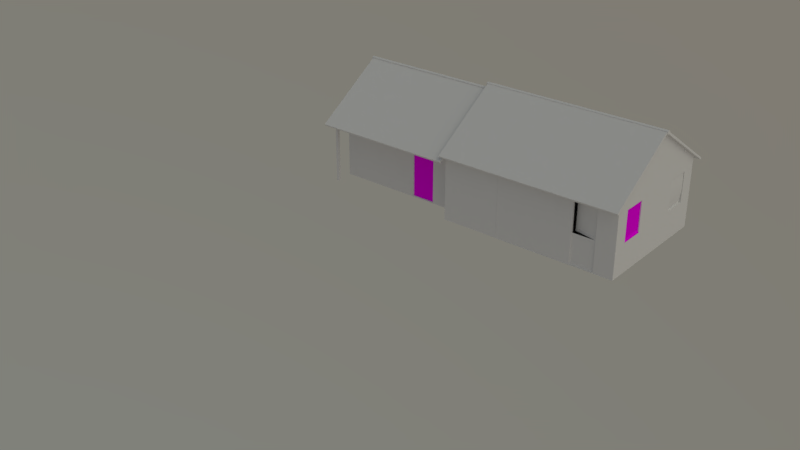 # Source: 10_casa.blend  (saved by Blender 2.79.0; exported with 4.5.12 LTS)
import bpy
from mathutils import Matrix  # noqa: F401  (used for matrix-valued properties, if any)

bpy.ops.wm.read_factory_settings(use_empty=True)
scene = bpy.context.scene
scene.name = 'Scene'

# ---- collections
col_collection_1 = bpy.data.collections.new('Collection 1'); scene.collection.children.link(col_collection_1)
col_collection_1.hide_render = True
col_collection_1.hide_viewport = True
col_collection_2 = bpy.data.collections.new('Collection 2'); scene.collection.children.link(col_collection_2)
col_collection_3 = bpy.data.collections.new('Collection 3'); scene.collection.children.link(col_collection_3)
col_collection_3.hide_render = True
col_collection_3.hide_viewport = True

# ---- images (referenced by path relative to the original .blend; pixels are not part of the script)
import os
ASSET_DIR = os.environ.get("B2B_ASSET_DIR", "")  # directory of the original .blend (textures are referenced by path, not embedded)
HERE = os.path.dirname(os.path.abspath(__file__))  # packed textures are extracted next to this script under _unpacked/

def load_image(name, relpath, width, height, colorspace="sRGB"):
    """Load a texture the original file referenced (path relative to the .blend, or extracted next to this script)."""
    p = next((c for c in (os.path.join(HERE, relpath), os.path.join(ASSET_DIR, relpath)) if relpath and os.path.exists(c)), "")
    if p:
        img = bpy.data.images.load(p, check_existing=True)
        img.name = name
    else:  # same state as the original file: an image datablock whose file is absent (Cycles renders it pink)
        img = bpy.data.images.new(name, width, height)
        img.source = "FILE"
        img.filepath = "//" + (relpath or name)
    img.colorspace_settings.name = colorspace
    return img
img_portas_atlas_c_pia_png_001 = load_image('portas_atlas cópia.png.001', 'portas_atlas cópia.png', 1024, 1024, 'sRGB')
img_portas_atlas_c_pia_png_002 = load_image('portas_atlas cópia.png.002', 'portas_atlas cópia.png', 1024, 1024, 'sRGB')

# ---- materials (node trees are filled in below, after node groups)
mat_material_002 = bpy.data.materials.new('Material.002')
mat_material_002.alpha_threshold = 0.0
mat_material_002.roughness = 0.5
mat_material_002.line_color = (0.0, 0.0, 0.0, 1.0)
mat_material_003 = bpy.data.materials.new('Material.003')
mat_material_003.alpha_threshold = 0.0
mat_material_003.roughness = 0.5
mat_material_003.line_color = (0.0, 0.0, 0.0, 1.0)
mat_material_005 = bpy.data.materials.new('Material.005')
mat_material_005.alpha_threshold = 0.0
mat_material_005.roughness = 0.5
mat_material_005.line_color = (0.0, 0.0, 0.0, 1.0)

# ---- material node trees
mat_material_002.use_nodes = True; mat_material_002.node_tree.nodes.clear()
_N = mat_material_002.node_tree.nodes; _L = mat_material_002.node_tree.links
n0 = _N.new('ShaderNodeOutputMaterial'); n0.name = 'Material Output'; n0.location = (300, 300)
n1 = _N.new('ShaderNodeBsdfDiffuse'); n1.name = 'Diffuse BSDF'; n1.location = (10, 300)
_L.new(n1.outputs[0], n0.inputs[0])
n0.is_active_output = True
mat_material_003.use_nodes = True; mat_material_003.node_tree.nodes.clear()
_N = mat_material_003.node_tree.nodes; _L = mat_material_003.node_tree.links
n0 = _N.new('ShaderNodeOutputMaterial'); n0.name = 'Material Output'; n0.location = (300, 300)
n1 = _N.new('ShaderNodeBsdfDiffuse'); n1.name = 'Diffuse BSDF'; n1.location = (10, 300)
n2 = _N.new('ShaderNodeTexImage'); n2.name = 'Image Texture'; n2.location = (-276, 255)
n2.width = 140
n2.image = img_portas_atlas_c_pia_png_001
_L.new(n1.outputs[0], n0.inputs[0])
_L.new(n2.outputs[0], n1.inputs[0])
n0.is_active_output = True
mat_material_005.use_nodes = True; mat_material_005.node_tree.nodes.clear()
_N = mat_material_005.node_tree.nodes; _L = mat_material_005.node_tree.links
n0 = _N.new('ShaderNodeOutputMaterial'); n0.name = 'Material Output'; n0.location = (300, 300)
n1 = _N.new('ShaderNodeBsdfDiffuse'); n1.name = 'Diffuse BSDF'; n1.location = (10, 300)
n2 = _N.new('ShaderNodeTexImage'); n2.name = 'Image Texture'; n2.location = (-276, 255)
n2.width = 140
n2.image = img_portas_atlas_c_pia_png_002
_L.new(n1.outputs[0], n0.inputs[0])
_L.new(n2.outputs[0], n1.inputs[0])
n0.is_active_output = True

# ---- world
world_world = bpy.data.worlds.new('World'); scene.world = world_world
world_world.use_nodes = True; world_world.node_tree.nodes.clear()
_N = world_world.node_tree.nodes; _L = world_world.node_tree.links
n0 = _N.new('ShaderNodeOutputWorld'); n0.name = 'World Output'; n0.location = (300, 300)
n1 = _N.new('ShaderNodeBackground'); n1.name = 'Background'; n1.location = (10, 300)
n2 = _N.new('ShaderNodeTexSky'); n2.name = 'Sky Texture'; n2.location = (-190, 300)
n2.sky_type = 'HOSEK_WILKIE'
n2.sun_direction = (0.5, -0.05517, 0.8643)
n2.turbidity = 10.0
n2.ground_albedo = 0.6286
n2.sun_elevation = 1.571
_L.new(n1.outputs[0], n0.inputs[0])
_L.new(n2.outputs[0], n1.inputs[0])
n0.is_active_output = True
world_world.color = (0.05088, 0.05088, 0.05088)
world_world.use_sun_shadow = False
world_world.sun_shadow_jitter_overblur = 0.0
world_world.cycles.sampling_method = 'MANUAL'

# ---- meshes
me_plane_010 = bpy.data.meshes.new('Plane.010')
me_plane_010.from_pydata([(3.784, -2.49, -0.5229), (3.784, -2.463, -0.576), (-2.385, -2.463, -0.576), (-2.385, -2.49, -0.5229), (3.784, -4.768e-07, 1.055), (-2.385, -7.153e-07, 1.055), (3.784, 1.192e-07, 1.143), (3.784, 2.49, -0.5229), (-2.385, 1.192e-07, 1.143), (3.784, 2.463, -0.576), (-2.385, 2.463, -0.576), (-2.385, 2.49, -0.5229)], [], [(0, 6, 8, 3), (4, 1, 2, 5), (1, 0, 3, 2), (7, 11, 8, 6), (4, 5, 10, 9), (9, 10, 11, 7), (5, 2, 3, 8), (10, 5, 8, 11), (6, 0, 1, 4), (7, 6, 4, 9)])
me_plane_010.materials.append(mat_material_002)
me_plane_010.use_remesh_preserve_volume = False
me_plane_010.use_remesh_preserve_attributes = False
me_plane_010.use_mirror_vertex_groups = False
me_plane_010.update()
me_cube_001 = bpy.data.meshes.new('Cube.001')
me_cube_001.from_pydata([(-1.0, -1.0, 0.0), (-1.0, -1.0, 2.0), (-1.0, 1.0, 0.0), (-1.0, 1.0, 2.0), (1.0, -1.0, 0.0), (1.0, -1.0, 2.0), (1.0, 1.0, 0.0), (1.0, 1.0, 2.0)], [], [(0, 1, 3, 2), (2, 3, 7, 6), (6, 7, 5, 4), (4, 5, 1, 0), (2, 6, 4, 0), (7, 3, 1, 5)])
me_cube_001.use_remesh_preserve_volume = False
me_cube_001.use_remesh_preserve_attributes = False
me_cube_001.use_mirror_vertex_groups = False
me_cube_001.update()
me_plane_001 = bpy.data.meshes.new('Plane.001')
me_plane_001.from_pydata([(-0.6, 0.0, -0.8), (0.6, 0.0, -0.8), (-0.6, 0.0, 0.8), (0.6, 0.0, 0.8), (0.0, 0.0, 0.8), (-0.574, 0.0, 0.774), (-0.574, 0.0, -0.774), (0.0, 0.0, -0.774), (0.574, 0.0, -0.774), (0.574, 0.0, 0.774), (0.0, 0.0, 0.774), (-0.574, 0.05026, 0.774), (-0.574, 0.05026, -0.774), (0.0, 0.05026, -0.774), (0.574, 0.05026, -0.774), (0.574, 0.05026, 0.774), (0.0, 0.05026, 0.774), (0.02141, 0.05026, -0.7526), (0.5526, 0.05026, -0.7526), (0.5526, 0.05026, 0.7526), (0.02141, 0.05026, 0.7526), (-0.5526, 0.05026, -0.7526), (-0.02141, 0.05026, -0.7526), (-0.02141, 0.05026, 0.7526), (-0.5526, 0.05026, 0.7526), (0.02141, 0.07615, -0.7526), (0.5526, 0.07615, -0.7526), (0.02141, 0.07615, 0.7526), (0.5526, 0.07615, 0.7526), (-0.5526, 0.07615, -0.7526), (-0.02141, 0.07615, -0.7526), (-0.5526, 0.07615, 0.7526), (-0.02141, 0.07615, 0.7526), (0.0, -0.02995, -0.774), (0.574, -0.02995, -0.774), (-0.574, -0.02995, -0.774), (0.0, -0.02995, -0.8), (0.6, -0.02995, -0.8), (-0.6, -0.02995, -0.8), (0.0, 0.0, -0.8166), (0.6, 0.0, -0.8166), (-0.6, 0.0, -0.8166), (0.0, -0.02995, -0.8166), (0.6, -0.02995, -0.8166), (-0.6, -0.02995, -0.8166)], [], [(6, 7, 13, 12), (7, 8, 14, 13), (6, 5, 2, 0), (37, 36, 42, 43), (9, 8, 1, 3), (5, 10, 4, 2), (8, 7, 33, 34), (10, 9, 3, 4), (17, 18, 26, 25), (23, 24, 31, 32), (8, 9, 15, 14), (5, 6, 12, 11), (9, 10, 16, 15), (10, 5, 11, 16), (13, 14, 18, 17), (14, 15, 19, 18), (15, 16, 20, 19), (16, 13, 17, 20), (12, 13, 22, 21), (13, 16, 23, 22), (16, 11, 24, 23), (11, 12, 21, 24), (25, 26, 28, 27), (29, 30, 32, 31), (24, 21, 29, 31), (19, 20, 27, 28), (20, 17, 25, 27), (22, 23, 32, 30), (21, 22, 30, 29), (18, 19, 28, 26), (34, 33, 36, 37), (33, 35, 38, 36), (1, 8, 34, 37), (7, 6, 35, 33), (6, 0, 38, 35), (1, 37, 43, 40), (39, 40, 43, 42), (41, 39, 42, 44), (38, 0, 41, 44), (36, 38, 44, 42)])
me_plane_001.use_remesh_preserve_volume = False
me_plane_001.use_remesh_preserve_attributes = False
me_plane_001.use_mirror_vertex_groups = False
me_plane_001.update()
me_plane = bpy.data.meshes.new('Plane')
me_plane.from_pydata([(-0.7, 0.0, 0.0), (0.7, 0.0, 0.0), (-0.7, 0.0, 3.0), (0.7, 0.0, 3.0), (-0.6, 0.0, 3.0), (0.6, 0.0, 3.0), (0.6, 0.0, 0.0), (-0.6, 0.0, 0.0), (-0.7, 0.0, 1.0), (0.7, 0.0, 1.0), (0.6, 0.0, 1.0), (-0.6, 0.0, 1.0), (0.7, 0.0, 2.6), (0.6, 0.0, 2.6), (-0.7, 0.0, 2.6), (-0.6, 0.0, 2.6)], [], [(1, 9, 10, 6), (13, 5, 4, 15), (14, 15, 4, 2), (10, 9, 12, 13), (6, 10, 11, 7), (7, 11, 8, 0), (8, 11, 15, 14), (13, 12, 3, 5)])
me_plane.use_remesh_preserve_volume = False
me_plane.use_remesh_preserve_attributes = False
me_plane.use_mirror_vertex_groups = False
me_plane.update()
me_plane_008 = bpy.data.meshes.new('Plane.008')
me_plane_008.from_pydata([(-4.666, -1.49, -1.578), (-4.666, -1.463, -1.631), (-9.437, -1.463, -1.631), (-9.437, -1.49, -1.578), (-4.666, 1.0, 0.0), (-9.437, 1.0, 0.0), (-4.666, 1.0, 0.08792), (-4.666, 3.49, -1.578), (-9.437, 1.0, 0.08792), (-4.666, 3.463, -1.631), (-9.437, 3.463, -1.631), (-9.437, 3.49, -1.578)], [], [(0, 6, 8, 3), (4, 1, 2, 5), (1, 0, 3, 2), (7, 11, 8, 6), (4, 5, 10, 9), (9, 10, 11, 7), (5, 2, 3, 8), (10, 5, 8, 11), (6, 0, 1, 4), (7, 6, 4, 9)])
me_plane_008.materials.append(mat_material_002)
me_plane_008.use_remesh_preserve_volume = False
me_plane_008.use_remesh_preserve_attributes = False
me_plane_008.use_mirror_vertex_groups = False
me_plane_008.update()
me_cube_005 = bpy.data.meshes.new('Cube.005')
me_cube_005.from_pydata([(2.402, -0.05838, -0.05244), (2.402, -0.05838, 0.04246), (2.402, 0.05838, -0.05244), (2.402, 0.05838, 0.04246), (2.402, 6.128e-07, -0.05244), (2.402, 6.128e-07, 0.07238), (0.0, 0.05838, 0.04246), (0.0, -0.05838, -0.05244), (0.0, 6.128e-07, 0.07238), (2.384e-07, 0.05838, -0.05244), (2.384e-07, -0.05838, 0.04246), (2.384e-07, 6.128e-07, -0.05244)], [], [(9, 6, 3, 2), (4, 5, 1, 0), (11, 4, 0, 7), (9, 2, 4, 11), (2, 3, 5, 4), (0, 1, 10, 7), (5, 8, 10, 1), (3, 6, 8, 5)])
me_cube_005.use_remesh_preserve_volume = False
me_cube_005.use_remesh_preserve_attributes = False
me_cube_005.use_mirror_vertex_groups = False
me_cube_005.update()
me_14_casa_lod0_001 = bpy.data.meshes.new('14_casa_LOD0.001')
me_14_casa_lod0_001.from_pydata([(-1.169, 1.823, 0.7893), (-0.1892, 1.823, 0.7893), (-1.169, 1.823, -1.403), (0.3108, 1.794, -0.3977), (-0.1892, 1.823, -1.403), (0.3108, 1.823, 0.6341), (1.111, 1.823, 0.6341), (0.3108, 1.794, 0.6289), (0.3108, 1.823, -0.3977), (1.111, 1.794, 0.6289), (1.111, 1.823, -0.3977), (1.111, 1.794, -0.3977), (1.111, 1.794, 0.6341), (-2.969, -0.3655, 2.238), (1.611, -1.891, 1.237), (-2.969, -1.891, 1.237), (-2.969, 1.823, 0.7893), (-2.969, 1.823, -1.403), (-2.969, -1.891, -1.403), (-0.1743, -1.891, 0.6341), (0.6257, -1.891, 0.6341), (-0.1743, -1.891, -1.366), (0.6257, -1.891, -1.366), (-0.1743, -1.856, 0.6341), (0.6257, -1.856, 0.6341), (-0.1743, -1.856, -1.366), (0.6257, -1.856, -1.366), (0.7257, -1.891, 1.237), (-0.2743, -1.891, 1.237), (-0.2743, -1.891, -1.403), (0.7257, -1.891, -1.403), (1.611, -0.3655, 2.238), (1.611, 1.823, 0.7893), (1.611, 1.823, -1.403), (1.611, -1.891, -1.403)], [], [(33, 4, 8, 10), (4, 2, 0, 1), (5, 7, 3, 8), (1, 32, 6, 5), (6, 9, 7, 5), (8, 4, 1, 5), (33, 10, 6, 32), (10, 11, 12, 6), (13, 16, 15), (29, 28, 15, 18), (15, 16, 17, 18), (2, 17, 16, 0), (27, 28, 19, 20), (21, 19, 28, 29), (30, 22, 21, 29), (20, 19, 23, 24), (19, 21, 25, 23), (21, 22, 26, 25), (22, 20, 24, 26), (30, 27, 20, 22), (34, 14, 27, 30), (31, 32, 14), (14, 32, 33, 34)])
_uv = me_14_casa_lod0_001.uv_layers.new(name='UVMap')
_uv.uv.foreach_set('vector', [0.7404, 0.01296, -0.0632, 0.04642, 0.16, 0.4618, 0.5172, 0.4618, -0.0632, 0.01296, -0.8282, 0.04642, -0.8282, 0.9917, -0.0632, 0.9917, 0.16, 0.9529, 0.16, 0.9506, 0.16, 0.4618, 0.16, 0.4618, -0.0632, 0.9917, 0.7404, 0.9917, 0.5172, 0.9529, 0.16, 0.9529, 0.5172, 0.9529, 0.5172, 0.9506, 0.16, 0.9506, 0.16, 0.9529, 0.16, 0.4618, -0.0632, 0.04642, -0.0632, 0.9917, 0.16, 0.9529, 0.7404, 0.04642, 0.5172, 0.4618, 0.5172, 0.9529, 0.7404, 0.9917, 0.5172, 0.4618, 0.5172, 0.4618, 0.5172, 0.9529, 0.5172, 0.9529, 0.7641, 0.3555, 1.363, 1.004, 0.5741, 1.004, 1.142, 0.2576, 1.142, 0.5023, 0.7404, 0.5023, 0.7404, 0.2576, 0.5741, 1.004, 1.363, 1.004, 1.363, 1.004, 0.5741, 1.004, -0.8282, 0.04642, 1.363, 1.004, 1.363, 1.004, -0.8282, 0.9917, 1.391, 0.9917, 1.126, 0.5023, 1.142, 0.5023, 1.343, 0.5023, 1.142, 0.2576, 1.142, 0.5023, 1.126, 0.5023, 1.129, 0.2576, 1.343, 0.01296, 1.343, 0.2576, 1.142, 0.2576, 1.142, 0.01296, 1.343, 0.5023, 1.142, 0.5023, 1.142, 0.5023, 1.343, 0.5023, 1.142, 0.5023, 1.142, 0.2576, 1.142, 0.2576, 1.142, 0.5023, 1.142, 0.2576, 1.343, 0.2576, 1.343, 0.2576, 1.142, 0.2576, 1.343, 0.2576, 1.343, 0.5023, 1.343, 0.5023, 1.343, 0.2576, 1.409, 0.2576, 1.393, 0.5023, 1.343, 0.5023, 1.343, 0.2576, 1.544, 0.2576, 1.544, 0.5023, 1.343, 0.5023, 1.343, 0.2576, 0.7641, 0.3555, 1.363, 1.004, 0.5741, 1.004, 0.5741, 1.004, 1.363, 1.004, 1.363, 1.004, 0.5741, 1.004])
me_14_casa_lod0_001.materials.append(None)
me_14_casa_lod0_001.materials.append(None)
me_14_casa_lod0_001.use_remesh_preserve_volume = False
me_14_casa_lod0_001.use_remesh_preserve_attributes = False
me_14_casa_lod0_001.use_mirror_vertex_groups = False
me_14_casa_lod0_001.update()
me_plane_005 = bpy.data.meshes.new('Plane.005')
me_plane_005.from_pydata([(-1.0, -3.477, 0.0), (3.038, -3.477, 0.0), (-1.0, 0.9, 0.0), (3.038, 0.9, 0.0), (-1.0, -3.477, 2.037), (-1.0, 0.9, 2.037), (-1.0, -1.288, 0.0), (3.038, -1.288, 0.0), (-1.0, -1.288, 3.641)], [], [(6, 7, 3, 2), (6, 2, 5, 8), (0, 6, 8, 4), (0, 1, 7, 6)])
me_plane_005.use_remesh_preserve_volume = False
me_plane_005.use_remesh_preserve_attributes = False
me_plane_005.use_mirror_vertex_groups = False
me_plane_005.update()
me_plane_002 = bpy.data.meshes.new('Plane.002')
me_plane_002.from_pydata([(0.00762, -0.4, 0.6815), (-0.04614, -0.4, -0.4298), (0.00762, 0.4, 0.6815), (-0.04614, 0.4, -0.4298), (0.02332, -0.4, 0.416), (0.02514, -0.4, 0.1249), (-0.003389, -0.4, -0.168), (-0.003389, 0.4, -0.168), (0.02514, 0.4, 0.1249), (0.02332, 0.4, 0.416)], [], [(6, 1, 3, 7), (0, 4, 9, 2), (4, 5, 8, 9), (5, 6, 7, 8)])
me_plane_002.polygons.foreach_set('use_smooth', [True] * 4)
me_plane_002.use_remesh_preserve_volume = False
me_plane_002.use_remesh_preserve_attributes = False
me_plane_002.use_mirror_vertex_groups = False
me_plane_002.update()
me_cube_013 = bpy.data.meshes.new('Cube.013')
me_cube_013.from_pydata([(-0.4, -0.008609, -0.9849), (-0.4, -0.008609, 1.015), (-0.4, 0.01423, -0.9849), (-0.4, 0.01423, 1.015), (-0.3554, -0.008609, -0.9849), (-0.3554, -0.008609, 0.971), (-0.3554, 0.00299, 0.971), (-0.3554, 0.00299, -0.9849), (0.4, -0.008609, -0.9849), (0.4, -0.008609, 1.015), (0.4, 0.01423, -0.9849), (0.4, 0.01423, 1.015), (0.3554, -0.008609, -0.9849), (0.3554, -0.008609, 0.971), (0.3554, 0.00299, 0.971), (0.3554, 0.00299, -0.9849)], [], [(4, 5, 1, 0), (0, 1, 3, 2), (5, 4, 7, 6), (12, 8, 9, 13), (8, 10, 11, 9), (13, 14, 15, 12), (14, 6, 7, 15), (11, 3, 1, 9), (9, 1, 5, 13), (5, 6, 14, 13), (12, 15, 7, 4)])
_uv = me_cube_013.uv_layers.new(name='UVMap')
_uv.uv.foreach_set('vector', [0.1682, 0.2011, 0.1682, 0.004432, 0.1781, 0.0, 0.1781, 0.2011, 0.1781, 0.2011, 0.1781, 0.0, 0.1832, 0.0, 0.1832, 0.2011, 0.1909, 0.1967, 0.1909, 0.0, 0.1935, 0.0, 0.1935, 0.1967, 0.009927, 0.2011, 3.981e-08, 0.2011, 0.0, 0.0, 0.009927, 0.004432, 0.1832, 0.0, 0.1883, 0.0, 0.1883, 0.2011, 0.1832, 0.2011, 0.1883, 0.0, 0.1909, 0.0, 0.1909, 0.1967, 0.1883, 0.1967, 0.3988, 0.475, 0.2126, 0.475, 0.2126, 2.783e-05, 0.3988, 2.789e-05, 0.1985, 0.0, 0.1985, 0.07599, 0.1935, 0.07599, 0.1935, 0.0, 0.0, 0.0, 0.1781, 0.0, 0.1682, 0.004432, 0.009927, 0.004432, 0.2011, 0.06752, 0.1985, 0.06752, 0.1985, 0.0, 0.2011, 0.0, 0.0, 0.0, 0.0, 0.0, 0.0, 0.0, 0.0, 0.0])
me_cube_013.materials.append(mat_material_003)
me_cube_013.use_remesh_preserve_volume = False
me_cube_013.use_remesh_preserve_attributes = False
me_cube_013.use_mirror_vertex_groups = False
me_cube_013.update()
me_cube_012 = bpy.data.meshes.new('Cube.012')
me_cube_012.from_pydata([(0.01778, -0.37, -0.3799), (0.01778, -0.37, 0.5795), (-0.02065, -0.4, -0.4171), (-0.02065, -0.4, 0.6095), (0.01778, -0.4, -0.3923), (0.01778, -0.4, 0.6095), (-0.00941, -0.37, -0.3799), (-0.00941, -0.37, 0.5795), (0.04703, -0.4, -0.3923), (0.04703, -0.4, -0.4171), (0.01778, 0.37, -0.3799), (0.01778, 0.37, 0.5795), (-0.02065, 0.4, 0.6095), (0.01778, 0.4, -0.3923), (0.01778, 0.4, 0.6095), (-0.00941, 0.37, -0.3799), (-0.00941, 0.37, 0.5795), (-0.02065, 0.4, -0.4171), (0.04703, 0.4, -0.3923), (0.04703, 0.4, -0.4171)], [], [(4, 5, 3, 2), (4, 8, 18, 13), (0, 1, 5, 4), (3, 5, 14, 12), (11, 14, 5, 1), (1, 0, 6, 7), (10, 15, 6, 0), (1, 7, 16, 11), (4, 2, 9, 8), (8, 9, 19, 18), (7, 6, 15, 16), (0, 4, 13, 10), (13, 17, 12, 14), (10, 13, 14, 11), (11, 16, 15, 10), (13, 18, 19, 17), (17, 19, 9, 2)])
_uv = me_cube_012.uv_layers.new(name='UVMap')
_uv.uv.foreach_set('vector', [0.5657, 0.2266, 0.5657, 0.2051, 0.5664, 0.2051, 0.5664, 0.2271, 0.5698, 0.2207, 0.5693, 0.2207, 0.5693, 0.2051, 0.5698, 0.2051, 0.5633, 0.2263, 0.5633, 0.2057, 0.5639, 0.2051, 0.5639, 0.2266, 0.5683, 0.2207, 0.5676, 0.2207, 0.5676, 0.2051, 0.5683, 0.2051, 0.5499, 0.2057, 0.5493, 0.2051, 0.5639, 0.2051, 0.5633, 0.2057, 0.5688, 0.2258, 0.5688, 0.2051, 0.5693, 0.2051, 0.5693, 0.2258, 0.5703, 0.2196, 0.5698, 0.2196, 0.5698, 0.2051, 0.5703, 0.2051, 0.5703, 0.2051, 0.5708, 0.2051, 0.5708, 0.2196, 0.5703, 0.2196, 0.5657, 0.2266, 0.5664, 0.2271, 0.5651, 0.2271, 0.5651, 0.2266, 0.5713, 0.2207, 0.5708, 0.2207, 0.5708, 0.2051, 0.5713, 0.2051, 0.587, 0.276, 0.587, 0.0005218, 0.4075, 0.0005218, 0.4075, 0.276, 0.5633, 0.2263, 0.5639, 0.2266, 0.5493, 0.2266, 0.5499, 0.2263, 0.5646, 0.2266, 0.5639, 0.2271, 0.5639, 0.2051, 0.5646, 0.2051, 0.5499, 0.2263, 0.5493, 0.2266, 0.5493, 0.2051, 0.5499, 0.2057, 0.5683, 0.2051, 0.5688, 0.2051, 0.5688, 0.2258, 0.5683, 0.2258, 0.5646, 0.2266, 0.5651, 0.2266, 0.5651, 0.2271, 0.5639, 0.2271, 0.5664, 0.2051, 0.5676, 0.2051, 0.5676, 0.2207, 0.5664, 0.2207])
me_cube_012.materials.append(mat_material_005)
me_cube_012.use_remesh_preserve_volume = False
me_cube_012.use_remesh_preserve_attributes = False
me_cube_012.use_mirror_vertex_groups = False
me_cube_012.update()
me_cube_008 = bpy.data.meshes.new('Cube.008')
me_cube_008.from_pydata([(0.37, 0.01778, -0.3799), (0.37, 0.01778, 0.5795), (0.4, -0.02065, -0.4171), (0.4, -0.02065, 0.6095), (0.4, 0.01778, -0.3923), (0.4, 0.01778, 0.6095), (0.37, -0.00941, -0.3799), (0.37, -0.00941, 0.5795), (0.4, 0.04703, -0.3923), (0.4, 0.04703, -0.4171), (-0.37, 0.01778, -0.3799), (-0.37, 0.01778, 0.5795), (-0.4, -0.02065, 0.6095), (-0.4, 0.01778, -0.3923), (-0.4, 0.01778, 0.6095), (-0.37, -0.00941, -0.3799), (-0.37, -0.00941, 0.5795), (-0.4, -0.02065, -0.4171), (-0.4, 0.04703, -0.3923), (-0.4, 0.04703, -0.4171)], [], [(4, 5, 3, 2), (4, 8, 18, 13), (0, 1, 5, 4), (3, 5, 14, 12), (11, 14, 5, 1), (1, 0, 6, 7), (10, 15, 6, 0), (1, 7, 16, 11), (4, 2, 9, 8), (8, 9, 19, 18), (7, 6, 15, 16), (0, 4, 13, 10), (13, 17, 12, 14), (10, 13, 14, 11), (11, 16, 15, 10), (13, 18, 19, 17), (17, 19, 9, 2)])
_uv = me_cube_008.uv_layers.new(name='UVMap')
_uv.uv.foreach_set('vector', [0.5657, 0.2266, 0.5657, 0.2051, 0.5664, 0.2051, 0.5664, 0.2271, 0.5698, 0.2207, 0.5693, 0.2207, 0.5693, 0.2051, 0.5698, 0.2051, 0.5633, 0.2263, 0.5633, 0.2057, 0.5639, 0.2051, 0.5639, 0.2266, 0.5683, 0.2207, 0.5676, 0.2207, 0.5676, 0.2051, 0.5683, 0.2051, 0.5499, 0.2057, 0.5493, 0.2051, 0.5639, 0.2051, 0.5633, 0.2057, 0.5688, 0.2258, 0.5688, 0.2051, 0.5693, 0.2051, 0.5693, 0.2258, 0.5703, 0.2196, 0.5698, 0.2196, 0.5698, 0.2051, 0.5703, 0.2051, 0.5703, 0.2051, 0.5708, 0.2051, 0.5708, 0.2196, 0.5703, 0.2196, 0.5657, 0.2266, 0.5664, 0.2271, 0.5651, 0.2271, 0.5651, 0.2266, 0.5713, 0.2207, 0.5708, 0.2207, 0.5708, 0.2051, 0.5713, 0.2051, 0.587, 0.276, 0.587, 0.0005218, 0.4075, 0.0005218, 0.4075, 0.276, 0.5633, 0.2263, 0.5639, 0.2266, 0.5493, 0.2266, 0.5499, 0.2263, 0.5646, 0.2266, 0.5639, 0.2271, 0.5639, 0.2051, 0.5646, 0.2051, 0.5499, 0.2263, 0.5493, 0.2266, 0.5493, 0.2051, 0.5499, 0.2057, 0.5683, 0.2051, 0.5688, 0.2051, 0.5688, 0.2258, 0.5683, 0.2258, 0.5646, 0.2266, 0.5651, 0.2266, 0.5651, 0.2271, 0.5639, 0.2271, 0.5664, 0.2051, 0.5676, 0.2051, 0.5676, 0.2207, 0.5664, 0.2207])
me_cube_008.materials.append(mat_material_005)
me_cube_008.use_remesh_preserve_volume = False
me_cube_008.use_remesh_preserve_attributes = False
me_cube_008.use_mirror_vertex_groups = False
me_cube_008.update()
me_cube_007 = bpy.data.meshes.new('Cube.007')
me_cube_007.from_pydata([(0.37, 0.01778, -0.3799), (0.37, 0.01778, 0.5795), (0.4, -0.02065, -0.4171), (0.4, -0.02065, 0.6095), (0.4, 0.01778, -0.3923), (0.4, 0.01778, 0.6095), (0.37, -0.00941, -0.3799), (0.37, -0.00941, 0.5795), (0.4, 0.04703, -0.3923), (0.4, 0.04703, -0.4171), (-0.37, 0.01778, -0.3799), (-0.37, 0.01778, 0.5795), (-0.4, -0.02065, 0.6095), (-0.4, 0.01778, -0.3923), (-0.4, 0.01778, 0.6095), (-0.37, -0.00941, -0.3799), (-0.37, -0.00941, 0.5795), (-0.4, -0.02065, -0.4171), (-0.4, 0.04703, -0.3923), (-0.4, 0.04703, -0.4171)], [], [(4, 5, 3, 2), (4, 8, 18, 13), (0, 1, 5, 4), (3, 5, 14, 12), (11, 14, 5, 1), (1, 0, 6, 7), (10, 15, 6, 0), (1, 7, 16, 11), (4, 2, 9, 8), (8, 9, 19, 18), (7, 6, 15, 16), (0, 4, 13, 10), (13, 17, 12, 14), (10, 13, 14, 11), (11, 16, 15, 10), (13, 18, 19, 17), (17, 19, 9, 2)])
_uv = me_cube_007.uv_layers.new(name='UVMap')
_uv.uv.foreach_set('vector', [0.5657, 0.2266, 0.5657, 0.2051, 0.5664, 0.2051, 0.5664, 0.2271, 0.5698, 0.2207, 0.5693, 0.2207, 0.5693, 0.2051, 0.5698, 0.2051, 0.5633, 0.2263, 0.5633, 0.2057, 0.5639, 0.2051, 0.5639, 0.2266, 0.5683, 0.2207, 0.5676, 0.2207, 0.5676, 0.2051, 0.5683, 0.2051, 0.5499, 0.2057, 0.5493, 0.2051, 0.5639, 0.2051, 0.5633, 0.2057, 0.5688, 0.2258, 0.5688, 0.2051, 0.5693, 0.2051, 0.5693, 0.2258, 0.5703, 0.2196, 0.5698, 0.2196, 0.5698, 0.2051, 0.5703, 0.2051, 0.5703, 0.2051, 0.5708, 0.2051, 0.5708, 0.2196, 0.5703, 0.2196, 0.5657, 0.2266, 0.5664, 0.2271, 0.5651, 0.2271, 0.5651, 0.2266, 0.5713, 0.2207, 0.5708, 0.2207, 0.5708, 0.2051, 0.5713, 0.2051, 0.587, 0.276, 0.587, 0.0005218, 0.4075, 0.0005218, 0.4075, 0.276, 0.5633, 0.2263, 0.5639, 0.2266, 0.5493, 0.2266, 0.5499, 0.2263, 0.5646, 0.2266, 0.5639, 0.2271, 0.5639, 0.2051, 0.5646, 0.2051, 0.5499, 0.2263, 0.5493, 0.2266, 0.5493, 0.2051, 0.5499, 0.2057, 0.5683, 0.2051, 0.5688, 0.2051, 0.5688, 0.2258, 0.5683, 0.2258, 0.5646, 0.2266, 0.5651, 0.2266, 0.5651, 0.2271, 0.5639, 0.2271, 0.5664, 0.2051, 0.5676, 0.2051, 0.5676, 0.2207, 0.5664, 0.2207])
me_cube_007.materials.append(mat_material_005)
me_cube_007.use_remesh_preserve_volume = False
me_cube_007.use_remesh_preserve_attributes = False
me_cube_007.use_mirror_vertex_groups = False
me_cube_007.update()
me_cube_006 = bpy.data.meshes.new('Cube.006')
me_cube_006.from_pydata([(0.37, 0.01778, -0.3799), (0.37, 0.01778, 0.5795), (0.4, -0.02065, -0.4171), (0.4, -0.02065, 0.6095), (0.4, 0.01778, -0.3923), (0.4, 0.01778, 0.6095), (0.37, -0.00941, -0.3799), (0.37, -0.00941, 0.5795), (0.4, 0.04703, -0.3923), (0.4, 0.04703, -0.4171), (-0.37, 0.01778, -0.3799), (-0.37, 0.01778, 0.5795), (-0.4, -0.02065, 0.6095), (-0.4, 0.01778, -0.3923), (-0.4, 0.01778, 0.6095), (-0.37, -0.00941, -0.3799), (-0.37, -0.00941, 0.5795), (-0.4, -0.02065, -0.4171), (-0.4, 0.04703, -0.3923), (-0.4, 0.04703, -0.4171)], [], [(4, 5, 3, 2), (4, 8, 18, 13), (0, 1, 5, 4), (3, 5, 14, 12), (11, 14, 5, 1), (1, 0, 6, 7), (10, 15, 6, 0), (1, 7, 16, 11), (4, 2, 9, 8), (8, 9, 19, 18), (7, 6, 15, 16), (0, 4, 13, 10), (13, 17, 12, 14), (10, 13, 14, 11), (11, 16, 15, 10), (13, 18, 19, 17), (17, 19, 9, 2)])
_uv = me_cube_006.uv_layers.new(name='UVMap')
_uv.uv.foreach_set('vector', [0.5657, 0.2266, 0.5657, 0.2051, 0.5664, 0.2051, 0.5664, 0.2271, 0.5698, 0.2207, 0.5693, 0.2207, 0.5693, 0.2051, 0.5698, 0.2051, 0.5633, 0.2263, 0.5633, 0.2057, 0.5639, 0.2051, 0.5639, 0.2266, 0.5683, 0.2207, 0.5676, 0.2207, 0.5676, 0.2051, 0.5683, 0.2051, 0.5499, 0.2057, 0.5493, 0.2051, 0.5639, 0.2051, 0.5633, 0.2057, 0.5688, 0.2258, 0.5688, 0.2051, 0.5693, 0.2051, 0.5693, 0.2258, 0.5703, 0.2196, 0.5698, 0.2196, 0.5698, 0.2051, 0.5703, 0.2051, 0.5703, 0.2051, 0.5708, 0.2051, 0.5708, 0.2196, 0.5703, 0.2196, 0.5657, 0.2266, 0.5664, 0.2271, 0.5651, 0.2271, 0.5651, 0.2266, 0.5713, 0.2207, 0.5708, 0.2207, 0.5708, 0.2051, 0.5713, 0.2051, 0.587, 0.276, 0.587, 0.0005218, 0.4075, 0.0005218, 0.4075, 0.276, 0.5633, 0.2263, 0.5639, 0.2266, 0.5493, 0.2266, 0.5499, 0.2263, 0.5646, 0.2266, 0.5639, 0.2271, 0.5639, 0.2051, 0.5646, 0.2051, 0.5499, 0.2263, 0.5493, 0.2266, 0.5493, 0.2051, 0.5499, 0.2057, 0.5683, 0.2051, 0.5688, 0.2051, 0.5688, 0.2258, 0.5683, 0.2258, 0.5646, 0.2266, 0.5651, 0.2266, 0.5651, 0.2271, 0.5639, 0.2271, 0.5664, 0.2051, 0.5676, 0.2051, 0.5676, 0.2207, 0.5664, 0.2207])
me_cube_006.materials.append(mat_material_005)
me_cube_006.use_remesh_preserve_volume = False
me_cube_006.use_remesh_preserve_attributes = False
me_cube_006.use_mirror_vertex_groups = False
me_cube_006.update()
me_cube_003 = bpy.data.meshes.new('Cube.003')
me_cube_003.from_pydata([(-0.04371, -0.04371, -1.054), (-0.04371, -0.04371, 1.096), (-0.04371, 0.04371, -1.054), (-0.04371, 0.04371, 1.096), (0.04371, -0.04371, -1.054), (0.04371, -0.04371, 1.096), (0.04371, 0.04371, -1.054), (0.04371, 0.04371, 1.096)], [], [(0, 1, 3, 2), (2, 3, 7, 6), (6, 7, 5, 4), (4, 5, 1, 0), (2, 6, 4, 0), (7, 3, 1, 5)])
me_cube_003.use_remesh_preserve_volume = False
me_cube_003.use_remesh_preserve_attributes = False
me_cube_003.use_mirror_vertex_groups = False
me_cube_003.update()
me_cube_002 = bpy.data.meshes.new('Cube.002')
me_cube_002.from_pydata([(-0.04371, -0.04371, -1.096), (-0.04371, -0.04371, 1.096), (-0.04371, 0.04371, -1.096), (-0.04371, 0.04371, 1.096), (0.04371, -0.04371, -1.096), (0.04371, -0.04371, 1.096), (0.04371, 0.04371, -1.096), (0.04371, 0.04371, 1.096)], [], [(0, 1, 3, 2), (2, 3, 7, 6), (6, 7, 5, 4), (4, 5, 1, 0), (2, 6, 4, 0), (7, 3, 1, 5)])
me_cube_002.use_remesh_preserve_volume = False
me_cube_002.use_remesh_preserve_attributes = False
me_cube_002.use_mirror_vertex_groups = False
me_cube_002.update()
me_14_casa_lod0 = bpy.data.meshes.new('14_casa_LOD0')
me_14_casa_lod0.from_pydata([(4.777, -2.188, 0.7235), (0.5785, 2.188, 0.7235), (-0.7215, 2.159, -0.6486), (-0.7215, 2.188, 0.3832), (0.07849, 2.188, 0.3832), (0.5785, 2.188, -1.654), (-0.7215, 2.159, 0.378), (-0.7215, 2.188, -0.6486), (0.07849, 2.159, 0.378), (0.07849, 2.188, -0.6486), (0.07849, 2.159, -0.6486), (0.07849, 2.159, 0.3832), (2.058, 2.159, -0.6486), (1.558, 2.188, -1.654), (2.058, 2.188, 0.3832), (2.858, 2.188, 0.3832), (3.358, 2.188, -1.654), (2.058, 2.159, 0.378), (2.058, 2.188, -0.6486), (2.858, 2.159, 0.378), (2.858, 2.159, -0.6486), (3.358, 2.188, 0.7235), (-1.222, 0.0, 2.172), (-1.222, -1.525, -1.654), (-1.222, 2.188, -1.654), (-1.222, 2.188, 0.5385), (-1.222, -1.525, 0.9863), (1.558, 2.188, 0.7235), (-1.222, 2.188, 0.7235), (3.327, -2.188, -1.654), (3.327, -2.188, 0.7235), (4.127, -2.188, -1.654), (4.127, -2.188, 0.7235), (2.858, 2.159, 0.3832), (-1.222, -2.188, 0.7235), (3.327, -2.188, 0.3832), (4.127, -2.188, 0.3832), (4.777, 2.188, -1.654), (4.777, -2.188, -1.654), (-1.222, -2.188, -1.654), (3.327, -2.188, -1.617), (4.127, -2.188, -1.617), (2.858, 2.159, -0.4807), (2.858, 2.188, -0.6486), (3.327, -2.106, 0.3832), (4.127, -2.106, 0.3832), (3.327, -2.106, -1.617), (4.127, -2.106, -1.617), (4.748, -0.8883, -0.6486), (4.777, -0.8883, 0.3832), (4.777, -1.688, 0.3832), (4.748, -0.8883, 0.378), (4.777, -0.8883, -0.6486), (4.748, -1.688, 0.378), (4.748, -1.688, -0.6486), (4.748, -1.688, 0.3832), (4.748, -1.688, -0.4807), (4.777, -1.688, -0.6486), (4.704, 1.688, -0.6486), (4.777, 1.688, 0.3832), (4.777, 0.8883, 0.3832), (4.704, 1.688, 0.378), (4.777, 1.688, -0.6486), (4.704, 0.8883, 0.378), (4.704, 0.8883, -0.6486), (4.777, 2.188, 0.7235), (4.704, 0.8883, 0.3832), (4.704, 0.8883, -0.4807), (4.777, 0.8883, -0.6486), (4.777, -0.3883, 0.7235), (4.777, -0.3883, -1.654), (4.777, 0.0, 2.172), (4.777, 0.3883, 0.7235), (4.777, 0.3883, -1.654), (-1.222, 0.0007844, 2.075), (3.227, -2.188, -1.617), (3.227, -2.188, 0.7235), (3.227, -2.188, -1.654), (3.227, -2.188, 0.3832), (4.227, -2.188, -1.617), (4.227, -2.188, -1.654), (4.227, -2.188, 0.3832), (4.227, -2.188, 0.7235)], [], [(71, 0, 69), (16, 13, 18, 43), (35, 30, 76, 78), (3, 6, 2, 7), (25, 1, 4, 3), (13, 5, 1, 27), (4, 8, 6, 3), (7, 24, 25, 3), (5, 9, 4, 1), (9, 10, 11, 4), (14, 17, 12, 18), (27, 21, 15, 14), (5, 24, 7, 9), (15, 19, 17, 14), (18, 13, 27, 14), (22, 74, 26), (1, 25, 28), (26, 34, 22), (36, 32, 30, 35), (0, 82, 81), (38, 0, 81, 79), (23, 39, 34, 26), (43, 42, 33, 15), (16, 43, 15, 21), (40, 35, 78, 75), (16, 21, 65, 37), (29, 40, 75, 77), (43, 20, 42), (31, 41, 40, 29), (38, 79, 80), (36, 35, 44, 45), (35, 40, 46, 44), (40, 41, 47, 46), (41, 36, 45, 47), (38, 70, 52, 57), (49, 51, 48, 52), (69, 0, 50, 49), (50, 53, 51, 49), (52, 70, 69, 49), (57, 56, 55, 50), (38, 57, 50, 0), (57, 54, 56), (73, 37, 62, 68), (59, 61, 58, 62), (65, 72, 60, 59), (60, 63, 61, 59), (62, 37, 65, 59), (68, 67, 66, 60), (73, 68, 60, 72), (68, 64, 67), (73, 72, 69, 70), (71, 72, 65), (72, 71, 69), (74, 22, 28, 25), (75, 78, 34, 39), (78, 76, 34), (77, 75, 39), (79, 81, 36, 41), (80, 79, 41, 31), (81, 82, 32, 36), (64, 68, 62, 58)])
_uv = me_14_casa_lod0.uv_layers.new(name='UVMap')
_uv.uv.foreach_set('vector', [0.2744, 0.6797, -0.2153, 1.004, 0.5741, 1.004, 0.7404, 0.01296, -0.0632, 0.04642, 0.16, 0.4618, 0.5172, 0.4618, 1.142, 0.5023, 1.142, 0.9917, 1.125, 0.971, 1.126, 0.5023, -1.409, 0.9529, -1.409, 0.9506, -1.409, 0.4618, -1.409, 0.4618, -1.632, 0.9917, -0.8282, 0.9917, -1.051, 0.9529, -1.409, 0.9529, -0.0632, 0.01296, -0.8282, 0.04642, -0.8282, 0.9917, -0.0632, 0.9917, -1.051, 0.9529, -1.051, 0.9506, -1.409, 0.9506, -1.409, 0.9529, -1.409, 0.4618, -1.632, 0.04642, -1.632, 0.9917, -1.409, 0.9529, -0.8282, 0.04642, -1.051, 0.4618, -1.051, 0.9529, -0.8282, 0.9917, -1.051, 0.4618, -1.051, 0.4618, -1.051, 0.9529, -1.051, 0.9529, 0.16, 0.9529, 0.16, 0.9506, 0.16, 0.4618, 0.16, 0.4618, -0.0632, 0.9917, 0.7404, 0.9917, 0.5172, 0.9529, 0.16, 0.9529, -0.8282, 0.01296, -1.632, 0.04642, -1.409, 0.4618, -1.051, 0.4618, 0.5172, 0.9529, 0.5172, 0.9506, 0.16, 0.9506, 0.16, 0.9529, 0.16, 0.4618, -0.0632, 0.04642, -0.0632, 0.9917, 0.16, 0.9529, 0.7641, 0.3555, 0.8984, 1.004, 0.5741, 1.004, -0.8282, 0.9917, -1.632, 0.9917, -1.632, 0.9917, 1.544, 0.9917, -0.2153, 1.004, 0.7641, 0.3555, 1.343, 0.5023, 1.343, 0.9917, 1.142, 0.9917, 1.142, 0.5023, 1.544, 0.9917, 1.391, 0.9917, 1.393, 0.6239, 1.544, 0.2576, 1.544, 0.5023, 1.393, 0.5023, 1.409, 0.2576, 0.1435, 0.251, -0.05383, 0.251, -0.1077, 0.502, 0.287, 0.502, 0.5172, 0.5845, 0.5172, 0.5845, 0.5172, 0.7073, 0.5172, 0.7073, 0.7404, 0.2827, 0.5172, 0.5845, 0.5172, 0.7073, 0.7404, 0.5191, 1.142, 0.2576, 1.142, 0.5023, 1.126, 0.5023, 1.129, 0.2576, 0.7404, 0.2827, 0.7404, 0.5191, 2.634, 0.5023, 2.634, 0.2576, 1.142, 0.01296, 1.142, 0.2576, 1.129, 0.2494, 1.129, 0.01296, 0.5172, 0.4618, 0.5172, 0.4618, 0.5172, 0.5845, 1.343, 0.01296, 1.343, 0.2576, 1.142, 0.2576, 1.142, 0.01296, 1.544, 0.2576, 1.409, 0.2576, 1.41, 0.09396, 1.343, 0.5023, 1.142, 0.5023, 1.142, 0.5023, 1.343, 0.5023, 1.142, 0.5023, 1.142, 0.2576, 1.142, 0.2576, 1.142, 0.5023, 1.142, 0.2576, 1.343, 0.2576, 1.343, 0.2576, 1.142, 0.2576, 1.343, 0.2576, 1.343, 0.5023, 1.343, 0.5023, 1.343, 0.2576, 0.7404, 0.01296, -0.0632, 0.04642, 0.16, 0.4618, 0.5172, 0.4618, 0.16, 0.9529, 0.16, 0.9506, 0.16, 0.4618, 0.16, 0.4618, -0.0632, 0.9917, 0.7404, 0.9917, 0.5172, 0.9529, 0.16, 0.9529, 0.5172, 0.9529, 0.5172, 0.9506, 0.16, 0.9506, 0.16, 0.9529, 0.16, 0.4618, -0.0632, 0.04642, -0.0632, 0.9917, 0.16, 0.9529, 0.5172, 0.5845, 0.5172, 0.5845, 0.5172, 0.7073, 0.5172, 0.7073, 0.7404, 0.2827, 0.5172, 0.5845, 0.5172, 0.7073, 0.7404, 0.5191, 0.5172, 0.4618, 0.5172, 0.4618, 0.5172, 0.5845, 0.7404, 0.01296, -0.0632, 0.04642, 0.16, 0.4618, 0.5172, 0.4618, 0.16, 0.9529, 0.16, 0.9506, 0.16, 0.4618, 0.16, 0.4618, -0.0632, 0.9917, 0.7404, 0.9917, 0.5172, 0.9529, 0.16, 0.9529, 0.5172, 0.9529, 0.5172, 0.9506, 0.16, 0.9506, 0.16, 0.9529, 0.16, 0.4618, -0.0632, 0.04642, -0.0632, 0.9917, 0.16, 0.9529, 0.5172, 0.5845, 0.5172, 0.5845, 0.5172, 0.7073, 0.5172, 0.7073, 0.7404, 0.2827, 0.5172, 0.5845, 0.5172, 0.7073, 0.7404, 0.5191, 0.5172, 0.4618, 0.5172, 0.4618, 0.5172, 0.5845, 0.2422, 0.251, 0.4844, 0.502, 0.287, 0.502, 0.1435, 0.251, 0.2744, 0.6797, 0.9688, 1.004, 1.363, 1.004, 0.9688, 1.004, 0.2744, 0.6797, 0.5741, 1.004, 0.8984, 1.004, 0.7641, 0.3555, 1.363, 1.004, 1.363, 1.004, 1.129, 0.2576, 1.126, 0.5023, 0.7404, 0.5023, 0.7404, 0.2576, 1.126, 0.5023, 1.125, 0.971, 0.7404, 0.5023, 1.129, 0.01296, 1.129, 0.2494, 0.7404, 0.01296, 1.409, 0.2576, 1.393, 0.5023, 1.343, 0.5023, 1.343, 0.2576, 1.41, 0.09396, 1.409, 0.2576, 1.343, 0.2576, 1.343, 0.01296, 1.393, 0.6239, 1.391, 0.9917, 1.343, 0.9917, 1.343, 0.5023, 0.0, 0.0, 0.0, 0.0, 0.0, 0.0, 0.0, 0.0])
me_14_casa_lod0.materials.append(None)
me_14_casa_lod0.materials.append(None)
me_14_casa_lod0.use_remesh_preserve_volume = False
me_14_casa_lod0.use_remesh_preserve_attributes = False
me_14_casa_lod0.use_mirror_vertex_groups = False
me_14_casa_lod0.update()
me_plane_004 = bpy.data.meshes.new('Plane.004')
me_plane_004.from_pydata([(0.0, -2.0, 1.0), (0.0, -2.0, -1.0), (0.0, 0.0, 1.0), (0.0, 0.0, -1.0), (-0.002781, -2.0, -1.038), (-0.002781, -2.0, -0.859), (-0.002781, 5.96e-08, -1.038), (-0.002781, 5.96e-08, -0.859), (0.01121, -2.0, -1.038), (0.01121, -2.0, -0.859), (0.01121, 5.96e-08, -1.038), (0.01121, 5.96e-08, -0.859), (-0.002781, -2.0, 0.8836), (-0.002781, -2.0, 1.063), (-0.002781, 5.96e-08, 0.8836), (-0.002781, 5.96e-08, 1.063), (0.01121, -2.0, 0.8836), (0.01121, -2.0, 1.063), (0.01121, 5.96e-08, 0.8836), (0.01121, 5.96e-08, 1.063)], [], [(0, 1, 3, 2), (4, 5, 7, 6), (6, 7, 11, 10), (10, 11, 9, 8), (8, 9, 5, 4), (6, 10, 8, 4), (11, 7, 5, 9), (12, 13, 15, 14), (14, 15, 19, 18), (18, 19, 17, 16), (14, 18, 16, 12)])
me_plane_004.use_remesh_preserve_volume = False
me_plane_004.use_remesh_preserve_attributes = False
me_plane_004.use_mirror_vertex_groups = False
me_plane_004.update()
me_plane_003 = bpy.data.meshes.new('Plane.003')
me_plane_003.from_pydata([(0.0, -1.0, 1.0), (0.0, -1.0, -1.0), (0.0, 1.0, 1.0), (0.0, 1.0, -1.0), (-0.002781, -1.0, -1.038), (-0.002781, -1.0, -0.859), (-0.002781, 1.0, -1.038), (-0.002781, 1.0, -0.859), (0.01121, -1.0, -1.038), (0.01121, -1.0, -0.859), (0.01121, 1.0, -1.038), (0.01121, 1.0, -0.859), (-0.002781, -1.0, 0.8836), (-0.002781, -1.0, 1.063), (-0.002781, 1.0, 0.8836), (-0.002781, 1.0, 1.063), (0.01121, -1.0, 0.8836), (0.01121, -1.0, 1.063), (0.01121, 1.0, 0.8836), (0.01121, 1.0, 1.063)], [], [(0, 1, 3, 2), (4, 5, 7, 6), (10, 11, 9, 8), (11, 7, 5, 9), (12, 13, 15, 14), (14, 15, 19, 18), (18, 19, 17, 16), (16, 17, 13, 12), (14, 18, 16, 12), (19, 15, 13, 17)])
me_plane_003.use_remesh_preserve_volume = False
me_plane_003.use_remesh_preserve_attributes = False
me_plane_003.use_mirror_vertex_groups = False
me_plane_003.update()
me_cube = bpy.data.meshes.new('Cube')
me_cube.from_pydata([(2.913, -1.532, -1.118), (2.913, -1.569, -1.046), (2.913, -1.46, -1.081), (2.913, -1.497, -1.009), (2.993, -1.532, -1.118), (2.993, -1.569, -1.046), (2.993, -1.46, -1.081), (2.993, -1.497, -1.009)], [], [(0, 1, 3, 2), (2, 3, 7, 6), (6, 7, 5, 4), (4, 5, 1, 0), (2, 6, 4, 0), (7, 3, 1, 5)])
me_cube.use_remesh_preserve_volume = False
me_cube.use_remesh_preserve_attributes = False
me_cube.use_mirror_vertex_groups = False
me_cube.update()
me_cube_000 = bpy.data.meshes.new('Cube.000')
me_cube_000.from_pydata([(3.114, -0.05838, -0.05244), (3.114, -0.05838, 0.04246), (3.114, 0.05838, -0.05244), (3.114, 0.05838, 0.04246), (3.114, -1.295e-06, -0.05244), (3.114, -1.295e-06, 0.07238), (2.384e-07, 0.05838, -0.05244), (2.384e-07, 0.05838, 0.04246), (2.384e-07, -0.05838, -0.05244), (2.384e-07, -0.05838, 0.04246), (2.384e-07, -1.295e-06, 0.07238), (2.384e-07, -1.295e-06, -0.05244)], [], [(6, 7, 3, 2), (4, 5, 1, 0), (11, 4, 0, 8), (6, 2, 4, 11), (2, 3, 5, 4), (3, 7, 10, 5), (5, 10, 9, 1), (0, 1, 9, 8)])
me_cube_000.use_remesh_preserve_volume = False
me_cube_000.use_remesh_preserve_attributes = False
me_cube_000.use_mirror_vertex_groups = False
me_cube_000.update()
me_cube_004 = bpy.data.meshes.new('Cube.004')
me_cube_004.from_pydata([(-0.4, -0.008609, -0.9849), (-0.4, -0.008609, 1.015), (-0.4, 0.01423, -0.9849), (-0.4, 0.01423, 1.015), (-0.3554, -0.008609, -0.9849), (-0.3554, -0.008609, 0.971), (-0.3554, 0.00299, 0.971), (-0.3554, 0.00299, -0.9849), (0.4, -0.008609, -0.9849), (0.4, -0.008609, 1.015), (0.4, 0.01423, -0.9849), (0.4, 0.01423, 1.015), (0.3554, -0.008609, -0.9849), (0.3554, -0.008609, 0.971), (0.3554, 0.00299, 0.971), (0.3554, 0.00299, -0.9849)], [], [(4, 5, 1, 0), (0, 1, 3, 2), (5, 4, 7, 6), (12, 8, 9, 13), (8, 10, 11, 9), (13, 14, 15, 12), (14, 6, 7, 15), (11, 3, 1, 9), (9, 1, 5, 13), (5, 6, 14, 13), (12, 15, 7, 4)])
_uv = me_cube_004.uv_layers.new(name='UVMap')
_uv.uv.foreach_set('vector', [0.1682, 0.2011, 0.1682, 0.004432, 0.1781, 0.0, 0.1781, 0.2011, 0.1781, 0.2011, 0.1781, 0.0, 0.1832, 0.0, 0.1832, 0.2011, 0.1909, 0.1967, 0.1909, 0.0, 0.1935, 0.0, 0.1935, 0.1967, 0.009927, 0.2011, 3.981e-08, 0.2011, 0.0, 0.0, 0.009927, 0.004432, 0.1832, 0.0, 0.1883, 0.0, 0.1883, 0.2011, 0.1832, 0.2011, 0.1883, 0.0, 0.1909, 0.0, 0.1909, 0.1967, 0.1883, 0.1967, 0.3988, 0.475, 0.2126, 0.475, 0.2126, 2.783e-05, 0.3988, 2.789e-05, 0.1985, 0.0, 0.1985, 0.07599, 0.1935, 0.07599, 0.1935, 0.0, 0.0, 0.0, 0.1781, 0.0, 0.1682, 0.004432, 0.009927, 0.004432, 0.2011, 0.06752, 0.1985, 0.06752, 0.1985, 0.0, 0.2011, 0.0, 0.0, 0.0, 0.0, 0.0, 0.0, 0.0, 0.0, 0.0])
me_cube_004.materials.append(mat_material_003)
me_cube_004.use_remesh_preserve_volume = False
me_cube_004.use_remesh_preserve_attributes = False
me_cube_004.use_mirror_vertex_groups = False
me_cube_004.update()
me_plane_009 = bpy.data.meshes.new('Plane.009')
me_plane_009.from_pydata([(-3.445, -1.188, -1.449), (1.332, -1.188, -1.449), (1.332, 1.0, 0.0), (-3.445, 1.0, 0.05306), (-3.445, -1.49, -1.534), (1.377, 1.0, 0.05306), (-3.445, -1.463, -1.587), (1.377, -1.463, -1.587), (1.377, 1.0, 0.0), (1.377, -1.49, -1.534)], [], [(4, 9, 5, 3), (0, 1, 7, 6), (6, 7, 9, 4), (7, 8, 5, 9), (1, 2, 8, 7)])
me_plane_009.materials.append(mat_material_002)
me_plane_009.use_remesh_preserve_volume = False
me_plane_009.use_remesh_preserve_attributes = False
me_plane_009.use_mirror_vertex_groups = False
me_plane_009.update()

# ---- objects
ob_telhado_002 = bpy.data.objects.new('telhado.002', me_plane_010)
ob_cube = bpy.data.objects.new('Cube', me_cube_001)
ob_plane_001 = bpy.data.objects.new('Plane.001', me_plane_001)
ob_plane = bpy.data.objects.new('Plane', me_plane)
ob_empty = bpy.data.objects.new('Empty', None)
ob_telhado = bpy.data.objects.new('telhado', me_plane_008)
ob_cube_010 = bpy.data.objects.new('Cube.010', me_cube_005)
ob_14_casa_lod0_001 = bpy.data.objects.new('14_casa_LOD0.001', me_14_casa_lod0_001)
ob_plane_004 = bpy.data.objects.new('Plane.004', me_plane_005)
ob_pano = bpy.data.objects.new('Pano', me_plane_002)
ob_cube_007 = bpy.data.objects.new('Cube.007', me_cube_013)
ob_cube_011 = bpy.data.objects.new('Cube.011', me_cube_012)
ob_cube_006 = bpy.data.objects.new('Cube.006', me_cube_008)
ob_cube_005 = bpy.data.objects.new('Cube.005', me_cube_007)
ob_cube_004 = bpy.data.objects.new('Cube.004', me_cube_006)
ob_cube_002 = bpy.data.objects.new('Cube.002', me_cube_003)
ob_cube_001 = bpy.data.objects.new('Cube.001', me_cube_002)
ob_14_casa_lod0 = bpy.data.objects.new('14_casa_LOD0', me_14_casa_lod0)
ob_plane_003 = bpy.data.objects.new('Plane.003', me_plane_004)
ob_plane_002 = bpy.data.objects.new('Plane.002', me_plane_003)
ob_empty_001 = bpy.data.objects.new('Empty.001', None)
ob_cube_009 = bpy.data.objects.new('Cube.009', me_cube)
ob_cube_008 = bpy.data.objects.new('Cube.008', me_cube_000)
ob_cube_003 = bpy.data.objects.new('Cube.003', me_cube_004)
ob_telhado_001 = bpy.data.objects.new('telhado.001', me_plane_009)

# ---- transforms, parenting, visibility, modifiers, constraints
ob_telhado_002.location = (-2.333, 11.35, 2.715)
ob_telhado_002.lineart.crease_threshold = 0.0
ob_cube.location = (4.184, 0.0, 0.0)
ob_cube.lineart.crease_threshold = 0.0
ob_plane_001.location = (0.0, 0.0, 1.8)
ob_plane_001.lineart.crease_threshold = 0.0
ob_plane.location = (0.0, 0.0, 0.0)
ob_plane.lineart.crease_threshold = 0.0
ob_empty.location = (-3.445, 11.35, 1.598)
ob_empty.empty_image_offset = (0.0, 0.0)
ob_empty.lineart.crease_threshold = 0.0
ob_telhado.location = (0.0, 10.35, 3.585)
ob_telhado.lineart.crease_threshold = 0.0
ob_cube_010.location = (-7.057, 11.35, 3.631)
ob_cube_010.lineart.crease_threshold = 0.0
_m = ob_cube_010.modifiers.new('Mirror', 'MIRROR')
_m.use_clip = True
ob_14_casa_lod0_001.location = (-6.277, 11.71, 1.347)
ob_14_casa_lod0_001.lineart.crease_threshold = 0.0
ob_plane_004.location = (-1.705, 12.63, -0.05624)
ob_plane_004.lineart.crease_threshold = 0.0
ob_pano.location = (1.297, 12.63, 1.299)
ob_pano.lineart.crease_threshold = 0.0
ob_cube_007.location = (-6.051, 9.863, 0.9657)
ob_cube_007.lineart.crease_threshold = 0.0
ob_cube_011.location = (1.285, 10.06, 1.366)
ob_cube_011.lineart.crease_threshold = 0.0
ob_cube_006.location = (-5.566, 13.49, 1.366)
ob_cube_006.lineart.crease_threshold = 0.0
ob_cube_005.location = (-3.766, 13.49, 1.366)
ob_cube_005.lineart.crease_threshold = 0.0
ob_cube_004.location = (-0.9863, 13.49, 1.366)
ob_cube_004.lineart.crease_threshold = 0.0
ob_cube_002.location = (-6.956, 9.22, 2.092)
ob_cube_002.rotation_euler = (-1.416e-07, 1.571, 0.0)
ob_cube_002.scale = (1.0, 1.0, 2.089)
ob_cube_002.lineart.crease_threshold = 0.0
ob_cube_001.location = (-9.202, 9.22, 1.04)
ob_cube_001.lineart.crease_threshold = 0.0
ob_14_casa_lod0.location = (-3.445, 11.35, 1.598)
ob_14_casa_lod0.lineart.crease_threshold = 0.0
ob_plane_003.location = (0.6821, 9.203, 1.475)
ob_plane_003.rotation_euler = (0.0, -0.0, -1.798)
ob_plane_003.scale = (1.0, 0.4, 0.4761)
ob_plane_003.lineart.crease_threshold = 0.0
ob_plane_002.location = (0.2821, 9.203, 0.4749)
ob_plane_002.rotation_euler = (0.0, -0.0, -1.571)
ob_plane_002.scale = (1.0, 0.4, 0.4761)
ob_plane_002.lineart.crease_threshold = 0.0
ob_empty_001.location = (-3.445, 11.35, 1.598)
ob_empty_001.empty_image_offset = (0.0, 0.0)
ob_empty_001.lineart.crease_threshold = 0.0
ob_cube_009.location = (-1.632, 11.35, 3.801)
ob_cube_009.lineart.crease_threshold = 0.0
_m = ob_cube_009.modifiers.new('Mirror', 'MIRROR')
_m.use_axis = (False, True, False)
ob_cube_008.location = (-1.632, 11.35, 3.801)
ob_cube_008.lineart.crease_threshold = 0.0
_m = ob_cube_008.modifiers.new('Mirror', 'MIRROR')
_m.use_clip = True
ob_cube_003.location = (0.2821, 9.2, 0.9657)
ob_cube_003.lineart.crease_threshold = 0.0
ob_telhado_001.location = (0.0, 10.35, 3.585)
ob_telhado_001.lineart.crease_threshold = 0.0
_m = ob_telhado_001.modifiers.new('Mirror', 'MIRROR')
_m.use_axis = (True, True, False)
_m.use_clip = True
_m.mirror_object = ob_empty

# ---- collection membership
col_collection_1.objects.link(ob_telhado_002)
col_collection_1.objects.link(ob_cube)
col_collection_1.objects.link(ob_plane_001)
col_collection_1.objects.link(ob_plane)
col_collection_1.objects.link(ob_empty)
col_collection_1.objects.link(ob_telhado)
col_collection_2.objects.link(ob_cube_010)
col_collection_2.objects.link(ob_14_casa_lod0_001)
col_collection_2.objects.link(ob_plane_004)
col_collection_2.objects.link(ob_pano)
col_collection_2.objects.link(ob_cube_007)
col_collection_2.objects.link(ob_cube_011)
col_collection_2.objects.link(ob_cube_006)
col_collection_2.objects.link(ob_cube_005)
col_collection_2.objects.link(ob_cube_004)
col_collection_2.objects.link(ob_telhado_002)
col_collection_2.objects.link(ob_cube_002)
col_collection_2.objects.link(ob_cube_001)
col_collection_2.objects.link(ob_14_casa_lod0)
col_collection_2.objects.link(ob_telhado)
col_collection_2.objects.link(ob_plane_003)
col_collection_2.objects.link(ob_plane_002)
col_collection_2.objects.link(ob_empty_001)
col_collection_2.objects.link(ob_cube_009)
col_collection_2.objects.link(ob_cube_008)
col_collection_3.objects.link(ob_cube_003)
col_collection_3.objects.link(ob_telhado_001)

# ---- scene / render settings (as saved in the file)
scene.frame_start = 1; scene.frame_end = 250; scene.frame_set(1)
scene.render.engine = 'CYCLES'
scene.render.resolution_percentage = 50
scene.render.dither_intensity = 0.0
scene.render.use_border = True
scene.cycles.use_denoising = False
scene.cycles.samples = 128
scene.cycles.sampling_pattern = 'TABULATED_SOBOL'
scene.cycles.use_adaptive_sampling = False
scene.cycles.use_light_tree = False
scene.cycles.blur_glossy = 0.0
scene.cycles.sample_clamp_indirect = 0.0
scene.view_settings.view_transform = 'Standard'
bpy.context.view_layer.update()

# ---- added for rendering (the .blend has no active camera): camera
cam_auto = bpy.data.cameras.new('AutoCamera')
cam_auto.lens = 50.0
cam_auto.sensor_width = 36.0
cam_auto.clip_end = 1000.0
ob_auto_camera = bpy.data.objects.new('AutoCamera', cam_auto)
scene.collection.objects.link(ob_auto_camera)
ob_auto_camera.location = (14.1514, -15.5956, 15.655)
ob_auto_camera.rotation_euler = (1.09748, -7.21219e-08, 0.694738)
scene.camera = ob_auto_camera
bpy.context.view_layer.update()
